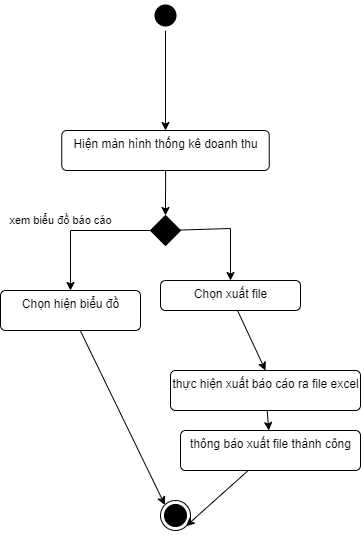

The diagram above was exported from draw.io. Its source (the exported page's mxGraphModel, read from the mxfile embedded in the PNG):
<mxGraphModel dx="1422" dy="775" grid="1" gridSize="10" guides="1" tooltips="1" connect="1" arrows="1" fold="1" page="1" pageScale="1" pageWidth="850" pageHeight="1100" background="#ffffff" math="0" shadow="0">
  <root>
    <mxCell id="0" />
    <mxCell id="1" parent="0" />
    <mxCell id="_p2q4hMdTrbvD-dBU-kl-3" style="edgeStyle=orthogonalEdgeStyle;rounded=0;orthogonalLoop=1;jettySize=auto;html=1;entryX=0.5;entryY=0;entryDx=0;entryDy=0;" parent="1" source="_p2q4hMdTrbvD-dBU-kl-1" target="_p2q4hMdTrbvD-dBU-kl-4" edge="1">
      <mxGeometry relative="1" as="geometry">
        <mxPoint x="260" y="205" as="targetPoint" />
      </mxGeometry>
    </mxCell>
    <mxCell id="_p2q4hMdTrbvD-dBU-kl-1" value="" style="ellipse;html=1;shape=startState;fillColor=#000000;strokeColor=none;" parent="1" vertex="1">
      <mxGeometry x="250" y="90" width="30" height="30" as="geometry" />
    </mxCell>
    <mxCell id="_p2q4hMdTrbvD-dBU-kl-2" value="" style="edgeStyle=orthogonalEdgeStyle;html=1;verticalAlign=bottom;endArrow=open;endSize=8;strokeColor=none;" parent="1" source="_p2q4hMdTrbvD-dBU-kl-1" target="_p2q4hMdTrbvD-dBU-kl-4" edge="1">
      <mxGeometry relative="1" as="geometry">
        <mxPoint x="260" y="205" as="targetPoint" />
      </mxGeometry>
    </mxCell>
    <mxCell id="_p2q4hMdTrbvD-dBU-kl-5" style="edgeStyle=orthogonalEdgeStyle;rounded=0;orthogonalLoop=1;jettySize=auto;html=1;" parent="1" source="_p2q4hMdTrbvD-dBU-kl-4" target="_p2q4hMdTrbvD-dBU-kl-6" edge="1">
      <mxGeometry relative="1" as="geometry">
        <mxPoint x="265" y="320" as="targetPoint" />
      </mxGeometry>
    </mxCell>
    <mxCell id="_p2q4hMdTrbvD-dBU-kl-4" value="Hiện màn hình thống kê doanh thu" style="html=1;align=center;verticalAlign=top;rounded=1;absoluteArcSize=1;arcSize=10;dashed=0;" parent="1" vertex="1">
      <mxGeometry x="161.25" y="220" width="207.5" height="40" as="geometry" />
    </mxCell>
    <mxCell id="_p2q4hMdTrbvD-dBU-kl-7" value="xem biểu đồ báo cáo" style="edgeStyle=orthogonalEdgeStyle;rounded=0;orthogonalLoop=1;jettySize=auto;html=1;" parent="1" source="_p2q4hMdTrbvD-dBU-kl-6" target="_p2q4hMdTrbvD-dBU-kl-8" edge="1">
      <mxGeometry x="0.1429" y="-14" relative="1" as="geometry">
        <mxPoint x="170" y="400" as="targetPoint" />
        <mxPoint x="4" y="-10" as="offset" />
      </mxGeometry>
    </mxCell>
    <mxCell id="_p2q4hMdTrbvD-dBU-kl-13" style="edgeStyle=none;rounded=0;orthogonalLoop=1;jettySize=auto;html=1;" parent="1" source="_p2q4hMdTrbvD-dBU-kl-6" target="_p2q4hMdTrbvD-dBU-kl-14" edge="1">
      <mxGeometry relative="1" as="geometry">
        <mxPoint x="330" y="390" as="targetPoint" />
        <Array as="points">
          <mxPoint x="330" y="318" />
        </Array>
      </mxGeometry>
    </mxCell>
    <mxCell id="_p2q4hMdTrbvD-dBU-kl-6" value="" style="rhombus;fillColor=#000000;" parent="1" vertex="1">
      <mxGeometry x="250" y="305" width="30" height="30" as="geometry" />
    </mxCell>
    <mxCell id="_p2q4hMdTrbvD-dBU-kl-11" style="rounded=0;orthogonalLoop=1;jettySize=auto;html=1;entryX=0;entryY=0;entryDx=0;entryDy=0;" parent="1" source="_p2q4hMdTrbvD-dBU-kl-8" target="_p2q4hMdTrbvD-dBU-kl-10" edge="1">
      <mxGeometry relative="1" as="geometry" />
    </mxCell>
    <mxCell id="_p2q4hMdTrbvD-dBU-kl-8" value="Chọn hiện biểu đồ" style="html=1;align=center;verticalAlign=top;rounded=1;absoluteArcSize=1;arcSize=10;dashed=0;fillColor=none;" parent="1" vertex="1">
      <mxGeometry x="100" y="380" width="140" height="40" as="geometry" />
    </mxCell>
    <mxCell id="_p2q4hMdTrbvD-dBU-kl-10" value="" style="ellipse;html=1;shape=endState;fillColor=#000000;strokeColor=#000000;" parent="1" vertex="1">
      <mxGeometry x="260" y="590" width="30" height="30" as="geometry" />
    </mxCell>
    <mxCell id="_p2q4hMdTrbvD-dBU-kl-15" style="edgeStyle=none;rounded=0;orthogonalLoop=1;jettySize=auto;html=1;entryX=0.5;entryY=0;entryDx=0;entryDy=0;" parent="1" source="_p2q4hMdTrbvD-dBU-kl-14" target="_p2q4hMdTrbvD-dBU-kl-18" edge="1">
      <mxGeometry relative="1" as="geometry">
        <mxPoint x="330" y="447.5" as="targetPoint" />
      </mxGeometry>
    </mxCell>
    <mxCell id="_p2q4hMdTrbvD-dBU-kl-14" value="Chọn xuất file" style="html=1;align=center;verticalAlign=top;rounded=1;absoluteArcSize=1;arcSize=10;dashed=0;fillColor=none;" parent="1" vertex="1">
      <mxGeometry x="260" y="370" width="140" height="30" as="geometry" />
    </mxCell>
    <mxCell id="_p2q4hMdTrbvD-dBU-kl-20" style="edgeStyle=none;rounded=0;orthogonalLoop=1;jettySize=auto;html=1;" parent="1" source="_p2q4hMdTrbvD-dBU-kl-18" target="_p2q4hMdTrbvD-dBU-kl-21" edge="1">
      <mxGeometry relative="1" as="geometry">
        <mxPoint x="350" y="540" as="targetPoint" />
      </mxGeometry>
    </mxCell>
    <mxCell id="_p2q4hMdTrbvD-dBU-kl-18" value="thực hiện xuất báo cáo ra file excel" style="html=1;align=center;verticalAlign=top;rounded=1;absoluteArcSize=1;arcSize=10;dashed=0;fillColor=none;" parent="1" vertex="1">
      <mxGeometry x="270" y="460" width="190" height="40" as="geometry" />
    </mxCell>
    <mxCell id="_p2q4hMdTrbvD-dBU-kl-22" style="edgeStyle=none;rounded=0;orthogonalLoop=1;jettySize=auto;html=1;entryX=1;entryY=1;entryDx=0;entryDy=0;" parent="1" source="_p2q4hMdTrbvD-dBU-kl-21" target="_p2q4hMdTrbvD-dBU-kl-10" edge="1">
      <mxGeometry relative="1" as="geometry" />
    </mxCell>
    <mxCell id="_p2q4hMdTrbvD-dBU-kl-21" value="thông báo xuất file thành công" style="html=1;align=center;verticalAlign=top;rounded=1;absoluteArcSize=1;arcSize=10;dashed=0;fillColor=none;" parent="1" vertex="1">
      <mxGeometry x="280" y="520" width="180" height="40" as="geometry" />
    </mxCell>
  </root>
</mxGraphModel>